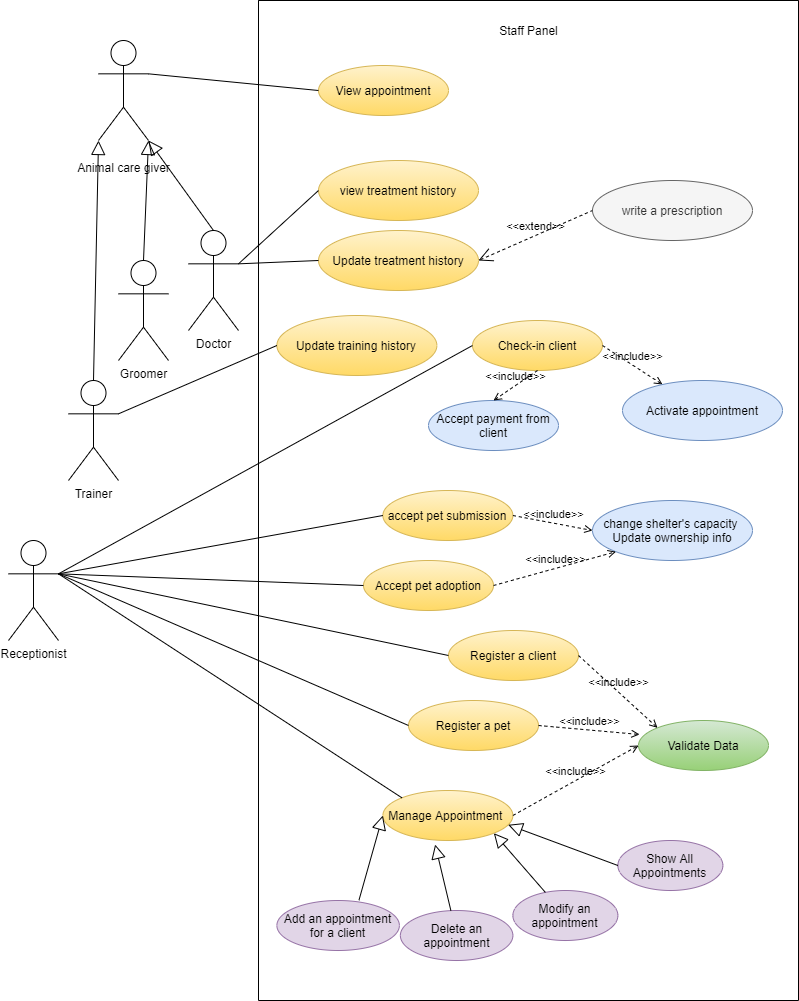

The diagram above was exported from draw.io. Its source (the exported page's mxGraphModel, read from the mxfile embedded in the PNG):
<mxGraphModel dx="852" dy="494" grid="1" gridSize="10" guides="1" tooltips="1" connect="1" arrows="1" fold="1" page="1" pageScale="1" pageWidth="850" pageHeight="1100" math="0" shadow="0">
  <root>
    <mxCell id="0" />
    <mxCell id="1" parent="0" />
    <mxCell id="Fg1Owx9ZgQX3L6xBfRgs-2" value="" style="swimlane;startSize=0;" parent="1" vertex="1">
      <mxGeometry x="300" y="270" width="540" height="1000" as="geometry" />
    </mxCell>
    <mxCell id="Fg1Owx9ZgQX3L6xBfRgs-18" value="Delete an appointment" style="ellipse;whiteSpace=wrap;html=1;fillColor=#e1d5e7;strokeColor=#9673a6;" parent="Fg1Owx9ZgQX3L6xBfRgs-2" vertex="1">
      <mxGeometry x="141.88" y="910" width="112.5" height="50" as="geometry" />
    </mxCell>
    <mxCell id="Fg1Owx9ZgQX3L6xBfRgs-19" value="Modify an appointment" style="ellipse;whiteSpace=wrap;html=1;fillColor=#e1d5e7;strokeColor=#9673a6;" parent="Fg1Owx9ZgQX3L6xBfRgs-2" vertex="1">
      <mxGeometry x="254.38" y="890" width="105" height="50" as="geometry" />
    </mxCell>
    <mxCell id="Fg1Owx9ZgQX3L6xBfRgs-20" value="Manage Appointment&amp;nbsp;" style="ellipse;whiteSpace=wrap;html=1;fillColor=#fff2cc;strokeColor=#d6b656;gradientColor=#ffd966;" parent="Fg1Owx9ZgQX3L6xBfRgs-2" vertex="1">
      <mxGeometry x="124.38" y="790" width="130" height="50" as="geometry" />
    </mxCell>
    <mxCell id="Fg1Owx9ZgQX3L6xBfRgs-21" value="Add an appointment for a client" style="ellipse;whiteSpace=wrap;html=1;fillColor=#e1d5e7;strokeColor=#9673a6;" parent="Fg1Owx9ZgQX3L6xBfRgs-2" vertex="1">
      <mxGeometry x="18.38" y="900" width="122.5" height="50" as="geometry" />
    </mxCell>
    <mxCell id="Fg1Owx9ZgQX3L6xBfRgs-22" value="" style="edgeStyle=none;html=1;endArrow=block;endFill=0;endSize=12;verticalAlign=bottom;rounded=0;entryX=0;entryY=0.5;entryDx=0;entryDy=0;exitX=0.67;exitY=-0.006;exitDx=0;exitDy=0;exitPerimeter=0;" parent="Fg1Owx9ZgQX3L6xBfRgs-2" source="Fg1Owx9ZgQX3L6xBfRgs-21" target="Fg1Owx9ZgQX3L6xBfRgs-20" edge="1">
      <mxGeometry width="160" relative="1" as="geometry">
        <mxPoint x="103.14570044904177" y="950.8434586874043" as="sourcePoint" />
        <mxPoint x="-112.15999999999985" y="489.6500000000001" as="targetPoint" />
      </mxGeometry>
    </mxCell>
    <mxCell id="Fg1Owx9ZgQX3L6xBfRgs-23" value="" style="edgeStyle=none;html=1;endArrow=block;endFill=0;endSize=12;verticalAlign=bottom;rounded=0;entryX=0.402;entryY=1.08;entryDx=0;entryDy=0;entryPerimeter=0;" parent="Fg1Owx9ZgQX3L6xBfRgs-2" source="Fg1Owx9ZgQX3L6xBfRgs-18" target="Fg1Owx9ZgQX3L6xBfRgs-20" edge="1">
      <mxGeometry width="160" relative="1" as="geometry">
        <mxPoint x="-138.8499999999999" y="580.52" as="sourcePoint" />
        <mxPoint x="-102.15999999999985" y="499.6500000000001" as="targetPoint" />
      </mxGeometry>
    </mxCell>
    <mxCell id="Fg1Owx9ZgQX3L6xBfRgs-24" value="" style="edgeStyle=none;html=1;endArrow=block;endFill=0;endSize=12;verticalAlign=bottom;rounded=0;entryX=1;entryY=1;entryDx=0;entryDy=0;" parent="Fg1Owx9ZgQX3L6xBfRgs-2" source="Fg1Owx9ZgQX3L6xBfRgs-19" target="Fg1Owx9ZgQX3L6xBfRgs-20" edge="1">
      <mxGeometry width="160" relative="1" as="geometry">
        <mxPoint x="-128.8499999999999" y="590.52" as="sourcePoint" />
        <mxPoint x="-92.15999999999987" y="509.6500000000001" as="targetPoint" />
      </mxGeometry>
    </mxCell>
    <mxCell id="Fg1Owx9ZgQX3L6xBfRgs-28" value="Check-in client" style="ellipse;whiteSpace=wrap;html=1;fillColor=#fff2cc;strokeColor=#d6b656;gradientColor=#ffd966;" parent="Fg1Owx9ZgQX3L6xBfRgs-2" vertex="1">
      <mxGeometry x="214" y="320" width="130" height="50" as="geometry" />
    </mxCell>
    <mxCell id="Fg1Owx9ZgQX3L6xBfRgs-30" value="&amp;lt;&amp;lt;include&amp;gt;&amp;gt;" style="edgeStyle=none;html=1;endArrow=open;verticalAlign=bottom;dashed=1;labelBackgroundColor=none;rounded=0;exitX=1;exitY=0.5;exitDx=0;exitDy=0;" parent="Fg1Owx9ZgQX3L6xBfRgs-2" source="Fg1Owx9ZgQX3L6xBfRgs-28" target="Fg1Owx9ZgQX3L6xBfRgs-32" edge="1">
      <mxGeometry width="160" relative="1" as="geometry">
        <mxPoint x="289.5" y="330" as="sourcePoint" />
        <mxPoint x="399.5" y="360" as="targetPoint" />
      </mxGeometry>
    </mxCell>
    <mxCell id="Fg1Owx9ZgQX3L6xBfRgs-32" value="Activate appointment" style="ellipse;whiteSpace=wrap;html=1;fillColor=#dae8fc;strokeColor=#6c8ebf;" parent="Fg1Owx9ZgQX3L6xBfRgs-2" vertex="1">
      <mxGeometry x="364" y="380" width="160" height="60" as="geometry" />
    </mxCell>
    <mxCell id="Fg1Owx9ZgQX3L6xBfRgs-33" value="Validate Data" style="ellipse;whiteSpace=wrap;html=1;fillColor=#d5e8d4;strokeColor=#82b366;gradientColor=#97d077;" parent="Fg1Owx9ZgQX3L6xBfRgs-2" vertex="1">
      <mxGeometry x="380" y="720" width="130" height="50" as="geometry" />
    </mxCell>
    <mxCell id="Fg1Owx9ZgQX3L6xBfRgs-34" value="&amp;lt;&amp;lt;include&amp;gt;&amp;gt;" style="edgeStyle=none;html=1;endArrow=open;verticalAlign=bottom;dashed=1;labelBackgroundColor=none;rounded=0;exitX=1;exitY=0.5;exitDx=0;exitDy=0;entryX=0;entryY=0.5;entryDx=0;entryDy=0;" parent="Fg1Owx9ZgQX3L6xBfRgs-2" source="Fg1Owx9ZgQX3L6xBfRgs-20" target="Fg1Owx9ZgQX3L6xBfRgs-33" edge="1">
      <mxGeometry width="160" relative="1" as="geometry">
        <mxPoint x="223.879377869682" y="817.3869648133941" as="sourcePoint" />
        <mxPoint x="194" y="660" as="targetPoint" />
      </mxGeometry>
    </mxCell>
    <mxCell id="Fg1Owx9ZgQX3L6xBfRgs-36" value="Update treatment history" style="ellipse;whiteSpace=wrap;html=1;gradientColor=#ffd966;fillColor=#fff2cc;strokeColor=#d6b656;" parent="Fg1Owx9ZgQX3L6xBfRgs-2" vertex="1">
      <mxGeometry x="60" y="230" width="160" height="60" as="geometry" />
    </mxCell>
    <mxCell id="Fg1Owx9ZgQX3L6xBfRgs-39" value="write a prescription" style="ellipse;whiteSpace=wrap;html=1;fillColor=#f5f5f5;strokeColor=#666666;fontColor=#333333;" parent="Fg1Owx9ZgQX3L6xBfRgs-2" vertex="1">
      <mxGeometry x="334" y="180" width="160" height="60" as="geometry" />
    </mxCell>
    <mxCell id="Fg1Owx9ZgQX3L6xBfRgs-12" value="Staff Panel" style="text;html=1;align=center;verticalAlign=middle;resizable=0;points=[];autosize=1;strokeColor=none;fillColor=none;" parent="Fg1Owx9ZgQX3L6xBfRgs-2" vertex="1">
      <mxGeometry x="235" y="20" width="70" height="20" as="geometry" />
    </mxCell>
    <mxCell id="Fg1Owx9ZgQX3L6xBfRgs-42" value="&amp;lt;&amp;lt;extend&amp;gt;&amp;gt;" style="edgeStyle=none;html=1;startArrow=open;endArrow=none;startSize=12;verticalAlign=bottom;dashed=1;labelBackgroundColor=none;rounded=0;exitX=1;exitY=0.5;exitDx=0;exitDy=0;entryX=0;entryY=0.5;entryDx=0;entryDy=0;" parent="Fg1Owx9ZgQX3L6xBfRgs-2" source="Fg1Owx9ZgQX3L6xBfRgs-36" target="Fg1Owx9ZgQX3L6xBfRgs-39" edge="1">
      <mxGeometry width="160" relative="1" as="geometry">
        <mxPoint x="294" y="60" as="sourcePoint" />
        <mxPoint x="454" y="60" as="targetPoint" />
      </mxGeometry>
    </mxCell>
    <mxCell id="Fg1Owx9ZgQX3L6xBfRgs-43" value="Update training history" style="ellipse;whiteSpace=wrap;html=1;gradientColor=#ffd966;fillColor=#fff2cc;strokeColor=#d6b656;" parent="Fg1Owx9ZgQX3L6xBfRgs-2" vertex="1">
      <mxGeometry x="18.38" y="315" width="160" height="60" as="geometry" />
    </mxCell>
    <mxCell id="2h1cOL4pzbpLduTiYbip-5" value="Accept payment from client" style="ellipse;whiteSpace=wrap;html=1;fillColor=#dae8fc;strokeColor=#6c8ebf;" parent="Fg1Owx9ZgQX3L6xBfRgs-2" vertex="1">
      <mxGeometry x="170" y="400" width="130" height="50" as="geometry" />
    </mxCell>
    <mxCell id="2h1cOL4pzbpLduTiYbip-14" value="View appointment" style="ellipse;whiteSpace=wrap;html=1;fillColor=#fff2cc;strokeColor=#d6b656;gradientColor=#ffd966;" parent="Fg1Owx9ZgQX3L6xBfRgs-2" vertex="1">
      <mxGeometry x="60" y="65" width="130" height="50" as="geometry" />
    </mxCell>
    <mxCell id="PeNA6U6Kok27qZ-wCcE7-1" value="accept pet submission" style="ellipse;whiteSpace=wrap;html=1;fillColor=#fff2cc;strokeColor=#d6b656;gradientColor=#ffd966;" parent="Fg1Owx9ZgQX3L6xBfRgs-2" vertex="1">
      <mxGeometry x="124.38" y="490" width="130" height="50" as="geometry" />
    </mxCell>
    <mxCell id="PeNA6U6Kok27qZ-wCcE7-4" value="Accept pet adoption" style="ellipse;whiteSpace=wrap;html=1;fillColor=#fff2cc;strokeColor=#d6b656;gradientColor=#ffd966;" parent="Fg1Owx9ZgQX3L6xBfRgs-2" vertex="1">
      <mxGeometry x="105" y="560" width="130" height="50" as="geometry" />
    </mxCell>
    <mxCell id="PeNA6U6Kok27qZ-wCcE7-7" value="change shelter's capacity&amp;nbsp;&lt;br&gt;Update ownership info" style="ellipse;whiteSpace=wrap;html=1;fillColor=#dae8fc;strokeColor=#6c8ebf;" parent="Fg1Owx9ZgQX3L6xBfRgs-2" vertex="1">
      <mxGeometry x="334" y="500" width="160" height="60" as="geometry" />
    </mxCell>
    <mxCell id="PeNA6U6Kok27qZ-wCcE7-6" value="&amp;lt;&amp;lt;include&amp;gt;&amp;gt;" style="edgeStyle=none;html=1;endArrow=open;verticalAlign=bottom;dashed=1;labelBackgroundColor=none;rounded=0;exitX=1;exitY=0.5;exitDx=0;exitDy=0;entryX=0;entryY=0.5;entryDx=0;entryDy=0;" parent="Fg1Owx9ZgQX3L6xBfRgs-2" source="PeNA6U6Kok27qZ-wCcE7-1" target="PeNA6U6Kok27qZ-wCcE7-7" edge="1">
      <mxGeometry width="160" relative="1" as="geometry">
        <mxPoint x="260" y="785" as="sourcePoint" />
        <mxPoint x="375.62000000000216" y="725" as="targetPoint" />
      </mxGeometry>
    </mxCell>
    <mxCell id="PeNA6U6Kok27qZ-wCcE7-5" value="&amp;lt;&amp;lt;include&amp;gt;&amp;gt;" style="edgeStyle=none;html=1;endArrow=open;verticalAlign=bottom;dashed=1;labelBackgroundColor=none;rounded=0;exitX=1;exitY=0.5;exitDx=0;exitDy=0;entryX=0;entryY=1;entryDx=0;entryDy=0;" parent="Fg1Owx9ZgQX3L6xBfRgs-2" source="PeNA6U6Kok27qZ-wCcE7-4" target="PeNA6U6Kok27qZ-wCcE7-7" edge="1">
      <mxGeometry width="160" relative="1" as="geometry">
        <mxPoint x="260" y="785" as="sourcePoint" />
        <mxPoint x="320" y="680" as="targetPoint" />
      </mxGeometry>
    </mxCell>
    <mxCell id="PeNA6U6Kok27qZ-wCcE7-8" value="Register a client" style="ellipse;whiteSpace=wrap;html=1;fillColor=#fff2cc;strokeColor=#d6b656;gradientColor=#ffd966;" parent="Fg1Owx9ZgQX3L6xBfRgs-2" vertex="1">
      <mxGeometry x="190" y="630" width="130" height="50" as="geometry" />
    </mxCell>
    <mxCell id="PeNA6U6Kok27qZ-wCcE7-9" value="Register a pet" style="ellipse;whiteSpace=wrap;html=1;fillColor=#fff2cc;strokeColor=#d6b656;gradientColor=#ffd966;" parent="Fg1Owx9ZgQX3L6xBfRgs-2" vertex="1">
      <mxGeometry x="150" y="700" width="130" height="50" as="geometry" />
    </mxCell>
    <mxCell id="PeNA6U6Kok27qZ-wCcE7-10" value="&amp;lt;&amp;lt;include&amp;gt;&amp;gt;" style="edgeStyle=none;html=1;endArrow=open;verticalAlign=bottom;dashed=1;labelBackgroundColor=none;rounded=0;exitX=1;exitY=0.5;exitDx=0;exitDy=0;entryX=0;entryY=0;entryDx=0;entryDy=0;" parent="Fg1Owx9ZgQX3L6xBfRgs-2" source="PeNA6U6Kok27qZ-wCcE7-8" target="Fg1Owx9ZgQX3L6xBfRgs-33" edge="1">
      <mxGeometry width="160" relative="1" as="geometry">
        <mxPoint x="258.3800000000026" y="875" as="sourcePoint" />
        <mxPoint x="374" y="815" as="targetPoint" />
      </mxGeometry>
    </mxCell>
    <mxCell id="PeNA6U6Kok27qZ-wCcE7-11" value="&amp;lt;&amp;lt;include&amp;gt;&amp;gt;" style="edgeStyle=none;html=1;endArrow=open;verticalAlign=bottom;dashed=1;labelBackgroundColor=none;rounded=0;exitX=1;exitY=0.5;exitDx=0;exitDy=0;entryX=0.008;entryY=0.28;entryDx=0;entryDy=0;entryPerimeter=0;" parent="Fg1Owx9ZgQX3L6xBfRgs-2" source="PeNA6U6Kok27qZ-wCcE7-9" target="Fg1Owx9ZgQX3L6xBfRgs-33" edge="1">
      <mxGeometry width="160" relative="1" as="geometry">
        <mxPoint x="330" y="685" as="sourcePoint" />
        <mxPoint x="393.0380592228744" y="797.3223304703363" as="targetPoint" />
      </mxGeometry>
    </mxCell>
    <mxCell id="yn3LlEutCHXkUkZ1DkQR-1" value="Show All Appointments" style="ellipse;whiteSpace=wrap;html=1;fillColor=#e1d5e7;strokeColor=#9673a6;" parent="Fg1Owx9ZgQX3L6xBfRgs-2" vertex="1">
      <mxGeometry x="359.38" y="840" width="105" height="50" as="geometry" />
    </mxCell>
    <mxCell id="yn3LlEutCHXkUkZ1DkQR-2" style="edgeStyle=orthogonalEdgeStyle;rounded=0;orthogonalLoop=1;jettySize=auto;html=1;exitX=0.5;exitY=1;exitDx=0;exitDy=0;" parent="Fg1Owx9ZgQX3L6xBfRgs-2" source="yn3LlEutCHXkUkZ1DkQR-1" target="yn3LlEutCHXkUkZ1DkQR-1" edge="1">
      <mxGeometry relative="1" as="geometry" />
    </mxCell>
    <mxCell id="yn3LlEutCHXkUkZ1DkQR-3" value="" style="edgeStyle=none;html=1;endArrow=block;endFill=0;endSize=12;verticalAlign=bottom;rounded=0;entryX=0.964;entryY=0.686;entryDx=0;entryDy=0;entryPerimeter=0;exitX=0;exitY=0.5;exitDx=0;exitDy=0;" parent="Fg1Owx9ZgQX3L6xBfRgs-2" source="yn3LlEutCHXkUkZ1DkQR-1" target="Fg1Owx9ZgQX3L6xBfRgs-20" edge="1">
      <mxGeometry width="160" relative="1" as="geometry">
        <mxPoint x="297.0404076351176" y="901.8538089076371" as="sourcePoint" />
        <mxPoint x="245.5093778696821" y="842.6130351866057" as="targetPoint" />
      </mxGeometry>
    </mxCell>
    <mxCell id="V5aopG9s_KX421tEjruH-1" value="view treatment history" style="ellipse;whiteSpace=wrap;html=1;gradientColor=#ffd966;fillColor=#fff2cc;strokeColor=#d6b656;" parent="Fg1Owx9ZgQX3L6xBfRgs-2" vertex="1">
      <mxGeometry x="59.99999999999999" y="160" width="160" height="60" as="geometry" />
    </mxCell>
    <mxCell id="Ytpv2ZAKM3aMQ0BJw7X0-1" value="&amp;lt;&amp;lt;include&amp;gt;&amp;gt;" style="edgeStyle=none;html=1;endArrow=open;verticalAlign=bottom;dashed=1;labelBackgroundColor=none;rounded=0;exitX=0.5;exitY=1;exitDx=0;exitDy=0;entryX=0.5;entryY=0;entryDx=0;entryDy=0;" parent="Fg1Owx9ZgQX3L6xBfRgs-2" source="Fg1Owx9ZgQX3L6xBfRgs-28" target="2h1cOL4pzbpLduTiYbip-5" edge="1">
      <mxGeometry width="160" relative="1" as="geometry">
        <mxPoint x="354" y="355" as="sourcePoint" />
        <mxPoint x="414.0222037208339" y="394.0144324185421" as="targetPoint" />
      </mxGeometry>
    </mxCell>
    <mxCell id="Fg1Owx9ZgQX3L6xBfRgs-3" value="Trainer" style="shape=umlActor;html=1;verticalLabelPosition=bottom;verticalAlign=top;align=center;" parent="1" vertex="1">
      <mxGeometry x="110" y="650" width="50" height="100" as="geometry" />
    </mxCell>
    <mxCell id="Fg1Owx9ZgQX3L6xBfRgs-4" value="Groomer&lt;br&gt;" style="shape=umlActor;html=1;verticalLabelPosition=bottom;verticalAlign=top;align=center;" parent="1" vertex="1">
      <mxGeometry x="160" y="530" width="50" height="100" as="geometry" />
    </mxCell>
    <mxCell id="Fg1Owx9ZgQX3L6xBfRgs-5" value="Doctor" style="shape=umlActor;html=1;verticalLabelPosition=bottom;verticalAlign=top;align=center;" parent="1" vertex="1">
      <mxGeometry x="230" y="500" width="50" height="100" as="geometry" />
    </mxCell>
    <mxCell id="Fg1Owx9ZgQX3L6xBfRgs-6" value="&lt;br&gt;Animal care giver" style="shape=umlActor;html=1;verticalLabelPosition=bottom;verticalAlign=top;align=center;" parent="1" vertex="1">
      <mxGeometry x="140" y="310" width="50" height="100" as="geometry" />
    </mxCell>
    <mxCell id="Fg1Owx9ZgQX3L6xBfRgs-7" value="" style="edgeStyle=none;html=1;endArrow=block;endFill=0;endSize=12;verticalAlign=bottom;rounded=0;exitX=0.5;exitY=0;exitDx=0;exitDy=0;exitPerimeter=0;entryX=0;entryY=1;entryDx=0;entryDy=0;entryPerimeter=0;" parent="1" source="Fg1Owx9ZgQX3L6xBfRgs-3" target="Fg1Owx9ZgQX3L6xBfRgs-6" edge="1">
      <mxGeometry width="160" relative="1" as="geometry">
        <mxPoint x="300" y="560" as="sourcePoint" />
        <mxPoint x="180" y="430" as="targetPoint" />
      </mxGeometry>
    </mxCell>
    <mxCell id="Fg1Owx9ZgQX3L6xBfRgs-8" value="" style="edgeStyle=none;html=1;endArrow=block;endFill=0;endSize=12;verticalAlign=bottom;rounded=0;exitX=0.5;exitY=0;exitDx=0;exitDy=0;exitPerimeter=0;entryX=1;entryY=1;entryDx=0;entryDy=0;entryPerimeter=0;" parent="1" source="Fg1Owx9ZgQX3L6xBfRgs-4" target="Fg1Owx9ZgQX3L6xBfRgs-6" edge="1">
      <mxGeometry width="160" relative="1" as="geometry">
        <mxPoint x="25" y="560" as="sourcePoint" />
        <mxPoint x="50" y="500" as="targetPoint" />
      </mxGeometry>
    </mxCell>
    <mxCell id="Fg1Owx9ZgQX3L6xBfRgs-9" value="" style="edgeStyle=none;html=1;endArrow=block;endFill=0;endSize=12;verticalAlign=bottom;rounded=0;exitX=0.5;exitY=0;exitDx=0;exitDy=0;exitPerimeter=0;entryX=1;entryY=1;entryDx=0;entryDy=0;entryPerimeter=0;" parent="1" source="Fg1Owx9ZgQX3L6xBfRgs-5" target="Fg1Owx9ZgQX3L6xBfRgs-6" edge="1">
      <mxGeometry width="160" relative="1" as="geometry">
        <mxPoint x="-815" y="770" as="sourcePoint" />
        <mxPoint x="-790" y="710" as="targetPoint" />
      </mxGeometry>
    </mxCell>
    <mxCell id="Fg1Owx9ZgQX3L6xBfRgs-10" value="Receptionist" style="shape=umlActor;html=1;verticalLabelPosition=bottom;verticalAlign=top;align=center;" parent="1" vertex="1">
      <mxGeometry x="50" y="810" width="50" height="100" as="geometry" />
    </mxCell>
    <mxCell id="Fg1Owx9ZgQX3L6xBfRgs-17" value="" style="edgeStyle=none;html=1;endArrow=none;verticalAlign=bottom;rounded=0;exitX=1;exitY=0.3333333333333333;exitDx=0;exitDy=0;exitPerimeter=0;entryX=0;entryY=0;entryDx=0;entryDy=0;" parent="1" source="Fg1Owx9ZgQX3L6xBfRgs-10" target="Fg1Owx9ZgQX3L6xBfRgs-20" edge="1">
      <mxGeometry width="160" relative="1" as="geometry">
        <mxPoint x="480" y="630" as="sourcePoint" />
        <mxPoint x="640" y="630" as="targetPoint" />
      </mxGeometry>
    </mxCell>
    <mxCell id="Fg1Owx9ZgQX3L6xBfRgs-29" value="" style="edgeStyle=none;html=1;endArrow=none;verticalAlign=bottom;rounded=0;exitX=1;exitY=0.3333333333333333;exitDx=0;exitDy=0;exitPerimeter=0;entryX=0;entryY=0.5;entryDx=0;entryDy=0;" parent="1" source="Fg1Owx9ZgQX3L6xBfRgs-10" target="Fg1Owx9ZgQX3L6xBfRgs-28" edge="1">
      <mxGeometry width="160" relative="1" as="geometry">
        <mxPoint x="100" y="733.3333333333335" as="sourcePoint" />
        <mxPoint x="428.4999999999977" y="695" as="targetPoint" />
      </mxGeometry>
    </mxCell>
    <mxCell id="Fg1Owx9ZgQX3L6xBfRgs-37" value="" style="edgeStyle=none;html=1;endArrow=none;verticalAlign=bottom;rounded=0;exitX=1;exitY=0.3333333333333333;exitDx=0;exitDy=0;exitPerimeter=0;entryX=0;entryY=0.5;entryDx=0;entryDy=0;" parent="1" source="Fg1Owx9ZgQX3L6xBfRgs-5" target="Fg1Owx9ZgQX3L6xBfRgs-36" edge="1">
      <mxGeometry width="160" relative="1" as="geometry">
        <mxPoint x="200" y="353.33333333333326" as="sourcePoint" />
        <mxPoint x="420.00000000000387" y="420" as="targetPoint" />
      </mxGeometry>
    </mxCell>
    <mxCell id="Fg1Owx9ZgQX3L6xBfRgs-44" value="" style="edgeStyle=none;html=1;endArrow=none;verticalAlign=bottom;rounded=0;exitX=1;exitY=0.3333333333333333;exitDx=0;exitDy=0;exitPerimeter=0;entryX=0;entryY=0.5;entryDx=0;entryDy=0;" parent="1" source="Fg1Owx9ZgQX3L6xBfRgs-3" target="Fg1Owx9ZgQX3L6xBfRgs-43" edge="1">
      <mxGeometry width="160" relative="1" as="geometry">
        <mxPoint x="190" y="720" as="sourcePoint" />
        <mxPoint x="350" y="720" as="targetPoint" />
      </mxGeometry>
    </mxCell>
    <mxCell id="2h1cOL4pzbpLduTiYbip-15" value="" style="edgeStyle=none;html=1;endArrow=none;verticalAlign=bottom;rounded=0;exitX=1;exitY=0.3333333333333333;exitDx=0;exitDy=0;exitPerimeter=0;entryX=0;entryY=0.5;entryDx=0;entryDy=0;" parent="1" source="Fg1Owx9ZgQX3L6xBfRgs-6" target="2h1cOL4pzbpLduTiYbip-14" edge="1">
      <mxGeometry width="160" relative="1" as="geometry">
        <mxPoint x="200" y="353.3333333333335" as="sourcePoint" />
        <mxPoint x="370" y="335" as="targetPoint" />
      </mxGeometry>
    </mxCell>
    <mxCell id="PeNA6U6Kok27qZ-wCcE7-2" value="" style="edgeStyle=none;html=1;endArrow=none;verticalAlign=bottom;rounded=0;exitX=1;exitY=0.3333333333333333;exitDx=0;exitDy=0;exitPerimeter=0;entryX=0;entryY=0.5;entryDx=0;entryDy=0;" parent="1" source="Fg1Owx9ZgQX3L6xBfRgs-10" target="PeNA6U6Kok27qZ-wCcE7-1" edge="1">
      <mxGeometry width="160" relative="1" as="geometry">
        <mxPoint x="100" y="813.3333333333333" as="sourcePoint" />
        <mxPoint x="453.5" y="825" as="targetPoint" />
      </mxGeometry>
    </mxCell>
    <mxCell id="PeNA6U6Kok27qZ-wCcE7-3" value="" style="edgeStyle=none;html=1;endArrow=none;verticalAlign=bottom;rounded=0;exitX=1;exitY=0.3333333333333333;exitDx=0;exitDy=0;exitPerimeter=0;entryX=0;entryY=0.5;entryDx=0;entryDy=0;" parent="1" source="Fg1Owx9ZgQX3L6xBfRgs-10" target="PeNA6U6Kok27qZ-wCcE7-4" edge="1">
      <mxGeometry width="160" relative="1" as="geometry">
        <mxPoint x="110" y="823.3333333333333" as="sourcePoint" />
        <mxPoint x="370" y="860" as="targetPoint" />
      </mxGeometry>
    </mxCell>
    <mxCell id="PeNA6U6Kok27qZ-wCcE7-12" value="" style="edgeStyle=none;html=1;endArrow=none;verticalAlign=bottom;rounded=0;exitX=1;exitY=0.3333333333333333;exitDx=0;exitDy=0;exitPerimeter=0;entryX=0;entryY=0.5;entryDx=0;entryDy=0;" parent="1" source="Fg1Owx9ZgQX3L6xBfRgs-10" target="PeNA6U6Kok27qZ-wCcE7-8" edge="1">
      <mxGeometry width="160" relative="1" as="geometry">
        <mxPoint x="100" y="813.3333333333333" as="sourcePoint" />
        <mxPoint x="415" y="895" as="targetPoint" />
      </mxGeometry>
    </mxCell>
    <mxCell id="PeNA6U6Kok27qZ-wCcE7-13" value="" style="edgeStyle=none;html=1;endArrow=none;verticalAlign=bottom;rounded=0;exitX=1;exitY=0.3333333333333333;exitDx=0;exitDy=0;exitPerimeter=0;entryX=0;entryY=0.5;entryDx=0;entryDy=0;" parent="1" source="Fg1Owx9ZgQX3L6xBfRgs-10" target="PeNA6U6Kok27qZ-wCcE7-9" edge="1">
      <mxGeometry width="160" relative="1" as="geometry">
        <mxPoint x="110" y="823.3333333333333" as="sourcePoint" />
        <mxPoint x="425" y="905" as="targetPoint" />
      </mxGeometry>
    </mxCell>
    <mxCell id="V5aopG9s_KX421tEjruH-2" value="" style="edgeStyle=none;html=1;endArrow=none;verticalAlign=bottom;rounded=0;exitX=1;exitY=0.3333333333333333;exitDx=0;exitDy=0;exitPerimeter=0;entryX=0;entryY=0.5;entryDx=0;entryDy=0;" parent="1" source="Fg1Owx9ZgQX3L6xBfRgs-5" target="V5aopG9s_KX421tEjruH-1" edge="1">
      <mxGeometry width="160" relative="1" as="geometry">
        <mxPoint x="290" y="543.3333333333333" as="sourcePoint" />
        <mxPoint x="370" y="530" as="targetPoint" />
      </mxGeometry>
    </mxCell>
  </root>
</mxGraphModel>